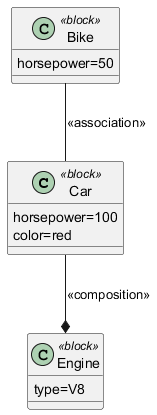

The diagram above was rendered by PlantUML. Its source (embedded in the PNG):
@startuml
class Car <<block>> {
  horsepower=100
  color=red
}
class Bike <<block>> {
  horsepower=50
}
class Engine <<block>> {
  type=V8
}
Car --* Engine : <<composition>>
Bike -- Car : <<association>>
@enduml